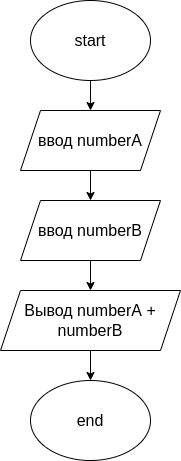

The diagram above was exported from draw.io. Its source (the exported page's mxGraphModel, read from the mxfile embedded in the PNG):
<mxGraphModel dx="233" dy="476" grid="1" gridSize="10" guides="1" tooltips="1" connect="1" arrows="1" fold="1" page="1" pageScale="1" pageWidth="827" pageHeight="1169" math="0" shadow="0">
  <root>
    <mxCell id="0" />
    <mxCell id="1" parent="0" />
    <mxCell id="4" value="" style="edgeStyle=none;html=1;" edge="1" parent="1" source="2" target="3">
      <mxGeometry relative="1" as="geometry" />
    </mxCell>
    <mxCell id="2" value="&lt;font style=&quot;font-size: 16px;&quot;&gt;start&lt;/font&gt;" style="ellipse;whiteSpace=wrap;html=1;" vertex="1" parent="1">
      <mxGeometry x="60" y="10" width="120" height="80" as="geometry" />
    </mxCell>
    <mxCell id="6" value="" style="edgeStyle=none;html=1;" edge="1" parent="1" source="3" target="5">
      <mxGeometry relative="1" as="geometry" />
    </mxCell>
    <mxCell id="3" value="&lt;font style=&quot;font-size: 16px;&quot;&gt;ввод numberA&lt;/font&gt;" style="shape=parallelogram;perimeter=parallelogramPerimeter;whiteSpace=wrap;html=1;fixedSize=1;" vertex="1" parent="1">
      <mxGeometry x="50" y="120" width="140" height="60" as="geometry" />
    </mxCell>
    <mxCell id="8" value="" style="edgeStyle=none;html=1;" edge="1" parent="1" source="5" target="7">
      <mxGeometry relative="1" as="geometry" />
    </mxCell>
    <mxCell id="5" value="&lt;font style=&quot;font-size: 16px;&quot;&gt;ввод numberB&lt;/font&gt;" style="shape=parallelogram;perimeter=parallelogramPerimeter;whiteSpace=wrap;html=1;fixedSize=1;" vertex="1" parent="1">
      <mxGeometry x="50" y="210" width="140" height="60" as="geometry" />
    </mxCell>
    <mxCell id="10" value="" style="edgeStyle=none;html=1;" edge="1" parent="1" source="7" target="9">
      <mxGeometry relative="1" as="geometry" />
    </mxCell>
    <mxCell id="7" value="&lt;font style=&quot;font-size: 16px;&quot;&gt;Вывод numberA + numberB&lt;/font&gt;" style="shape=parallelogram;perimeter=parallelogramPerimeter;whiteSpace=wrap;html=1;fixedSize=1;" vertex="1" parent="1">
      <mxGeometry x="30" y="300" width="180" height="60" as="geometry" />
    </mxCell>
    <mxCell id="9" value="end" style="ellipse;whiteSpace=wrap;html=1;fontSize=16;" vertex="1" parent="1">
      <mxGeometry x="60" y="390" width="120" height="80" as="geometry" />
    </mxCell>
  </root>
</mxGraphModel>